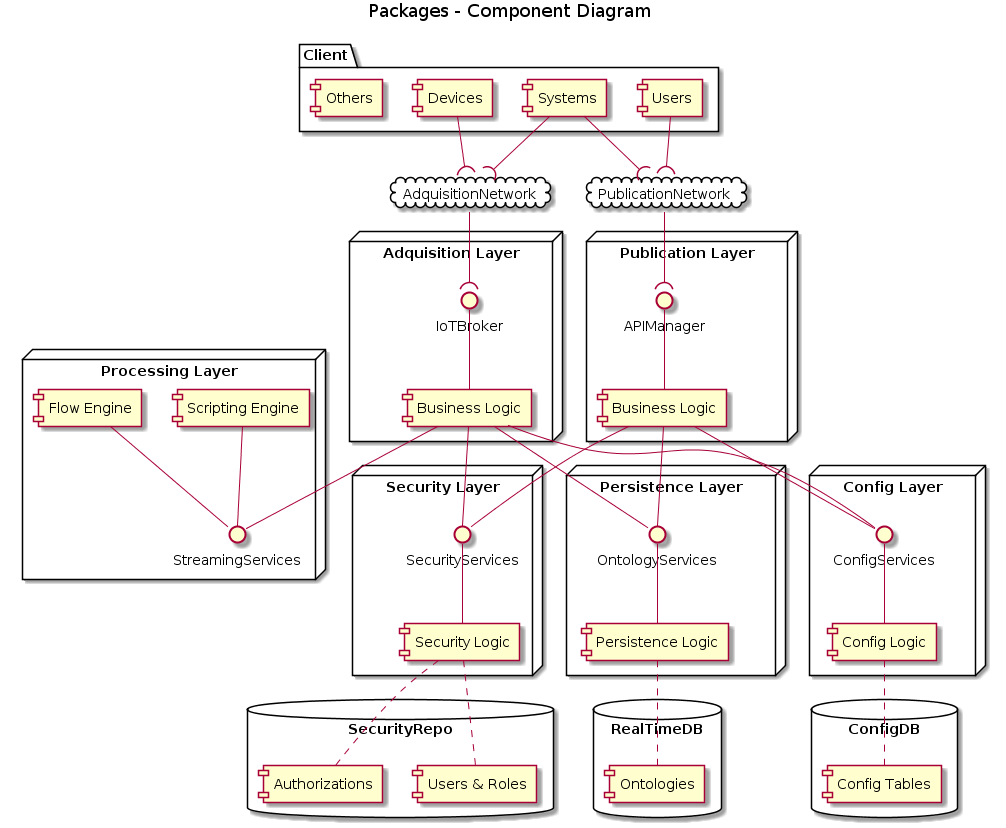

The diagram above was rendered by PlantUML. Its source (embedded in the PNG):
@startuml
title Packages - Component Diagram

package "Client" {
    component [Users] 
    component [Systems]
    component [Devices]
    component [Others] 
}

cloud AdquisitionNetwork {
}
cloud PublicationNetwork {
}
  
node "Adquisition Layer" {
    [Business Logic] as AdqBL
    interface IoTBroker
}   
node "Publication Layer" {
    [Business Logic] as PubBL
    interface APIManager
} 
node "Processing Layer" {
    [Scripting Engine]
    [Flow Engine]
    interface StreamingServices
} 
node "Security Layer" {
    [Security Logic] as SL
    interface SecurityServices
} 
node "Persistence Layer" {
    [Persistence Logic] as PL
    interface OntologyServices
} 
node "Config Layer" {
    [Config Logic] as CL
    interface ConfigServices
} 
database "RealTimeDB\n" {
    [Ontologies]
}
database "ConfigDB\n" {
    [Config Tables]
}
database "SecurityRepo\n" {
    [Users & Roles]
    [Authorizations]
}


[Users] -down-( PublicationNetwork
[Systems] -down-( PublicationNetwork
[Devices] -down-( AdquisitionNetwork
[Systems] -down-( AdquisitionNetwork
PublicationNetwork -down-( APIManager
AdquisitionNetwork -down-( IoTBroker

PubBL -up- APIManager
PubBL -down- SecurityServices
PubBL -down- OntologyServices
PubBL -down- ConfigServices

AdqBL -up- IoTBroker
AdqBL -down- SecurityServices
AdqBL -down- OntologyServices
AdqBL -down- ConfigServices
AdqBL -down- StreamingServices

[Scripting Engine] -down- StreamingServices
[Flow Engine] -down- StreamingServices

SL -up- SecurityServices
SL .. [Users & Roles]
SL .. [Authorizations]

PL -up- OntologyServices
PL .. [Ontologies]

CL -up- ConfigServices
CL .. [Config Tables]
@enduml